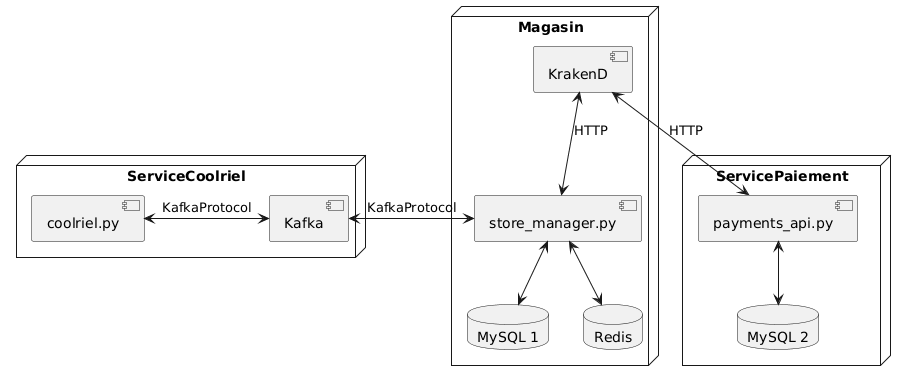

The diagram above was rendered by PlantUML. Its source (embedded in the PNG):
@startuml
node Magasin {
    component "KrakenD" 
    component "store_manager.py" 
    database "MySQL 1"
    database "Redis"
    "store_manager.py" <--> "MySQL 1"
    "store_manager.py" <--> "Redis"
  }

  node ServiceCoolriel {
    component "coolriel.py"
    component "Kafka" 
  }

  node ServicePaiement {
    component "payments_api.py"
    database "MySQL 2" 
    "payments_api.py" <--> "MySQL 2"
  }

  "Kafka" <-left-> "coolriel.py" : KafkaProtocol
  "Kafka" <-left-> "store_manager.py" : KafkaProtocol
  "KrakenD" <--> "store_manager.py" : HTTP
  "KrakenD" <--> "payments_api.py" : HTTP
@enduml